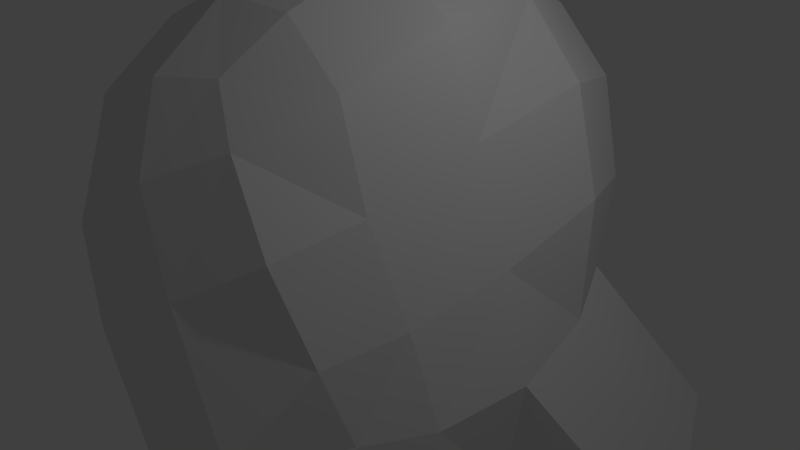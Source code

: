 # Source: dirkkelly.blend  (saved by Blender 2.69.0; exported with 4.5.12 LTS)
import bpy
from mathutils import Matrix  # noqa: F401  (used for matrix-valued properties, if any)

bpy.ops.wm.read_factory_settings(use_empty=True)
scene = bpy.context.scene
scene.name = 'Scene'

# ---- collections
col_collection_1 = bpy.data.collections.new('Collection 1'); scene.collection.children.link(col_collection_1)

# ---- world
world_world = bpy.data.worlds.new('World'); scene.world = world_world
world_world.color = (0.05088, 0.05088, 0.05088)
world_world.use_sun_shadow = False
world_world.sun_shadow_jitter_overblur = 0.0
world_world.cycles.sampling_method = 'MANUAL'
world_world.cycles.sample_map_resolution = 256

# ---- cameras
cam_camera = bpy.data.cameras.new('Camera')
cam_camera.clip_end = 100.0
cam_camera.lens = 35.0
cam_camera.sensor_width = 32.0
cam_camera.sensor_height = 18.0
cam_camera.ortho_scale = 7.314
cam_camera.dof.focus_distance = 0.0
cam_camera.dof.aperture_fstop = 128.0

# ---- lights
light_lamp = bpy.data.lights.new('Lamp', 'POINT')
light_lamp.transmission_factor = 0.0
light_lamp.cutoff_distance = 30.0
light_lamp.energy = 100.0
light_lamp.shadow_buffer_clip_start = 1.001
light_lamp.shadow_soft_size = 0.1
light_lamp.shadow_maximum_resolution = 0.006
light_lamp.use_absolute_resolution = True
light_lamp.cycles.use_multiple_importance_sampling = False

# ---- meshes
me_cube_001 = bpy.data.meshes.new('Cube.001')
me_cube_001.from_pydata([(-0.5931, 0.1076, 0.09587), (-0.638, 0.1269, 0.4454), (-0.638, 0.5702, 0.1594), (-0.5533, 0.07141, -0.2774), (-0.5533, -0.3295, 0.01458), (-0.5948, -0.2961, 0.3403), (-0.5948, 0.5507, 0.4775), (-0.5948, 0.4867, -0.2011), (-0.5158, -0.3102, -0.3091), (-2.301e-09, 1.124, 0.1594), (-2.301e-09, 1.066, 0.5012), (0.2731, 1.066, 0.1594), (-2.301e-09, 0.9863, -0.2314), (-0.2731, 1.066, 0.1594), (-0.2541, 1.012, 0.4775), (0.2541, 1.012, 0.4775), (0.2541, 0.941, -0.2023), (-0.2541, 0.941, -0.2023), (0.5931, 0.1076, 0.09587), (0.638, 0.1269, 0.4454), (0.5533, -0.3295, 0.01458), (0.5533, 0.07141, -0.2774), (0.638, 0.5702, 0.1594), (0.5948, 0.5507, 0.4775), (0.5948, -0.2961, 0.3403), (0.5158, -0.3102, -0.3091), (0.5948, 0.4867, -0.2011), (-2.301e-09, -0.8613, -0.01726), (-2.301e-09, -0.7973, 0.3423), (-0.2731, -0.7973, 0.0004405), (-2.301e-09, -0.8851, -0.492), (0.2731, -0.7973, 0.0004405), (0.2541, -0.7432, 0.3186), (-0.2541, -0.7432, 0.3186), (-0.2541, -0.8189, -0.4429), (0.2541, -0.8189, -0.4429), (-2.301e-09, -0.05311, -0.9154), (-0.2731, -0.01725, -0.9068), (0.2731, -0.01725, -0.9068), (-0.00707, -0.6813, -0.9694), (-0.2541, -0.4352, -0.9576), (0.2541, -0.4352, -0.9576), (-2.301e-09, 0.1076, 0.9521), (0.2731, 0.1269, 0.9023), (-2.301e-09, 0.5702, 0.9581), (-0.2731, 0.1269, 0.9023), (-2.301e-09, -0.3295, 0.8133), (0.2541, -0.2961, 0.7667), (0.2541, 0.5507, 0.9039), (-0.2541, 0.5507, 0.9039), (-0.2541, -0.2961, 0.7667), (-0.4664, -0.585, -0.2973), (-0.5008, -0.6256, 0.0005239), (-0.4664, -0.5824, 0.295), (-0.4664, -0.2593, 0.6137), (-0.5008, 0.1469, 0.7364), (-0.4664, 0.5406, 0.7432), (-0.4664, 0.8516, 0.4538), (-0.5008, 0.8947, 0.1594), (-0.4664, 0.789, -0.1732), (-0.4664, 0.3606, -0.54), (-0.5008, 0.01469, -0.6126), (-0.4664, -0.3047, -0.5986), (-0.2352, 0.8516, 0.7432), (-2.301e-09, 0.8947, 0.7863), (0.2352, 0.8516, 0.7432), (0.4664, 0.8516, 0.4538), (0.5008, 0.8947, 0.1594), (0.4664, 0.789, -0.1732), (0.2352, 0.6542, -0.5471), (-2.301e-09, 0.6813, -0.5997), (-0.2352, 0.6542, -0.5471), (0.4664, 0.5406, 0.7432), (0.5008, 0.1469, 0.7364), (0.4664, -0.2593, 0.6137), (0.4664, -0.5824, 0.295), (0.5008, -0.6256, 0.0005239), (0.4664, -0.585, -0.2973), (0.4664, -0.3047, -0.5986), (0.5008, 0.01469, -0.6126), (0.4664, 0.3606, -0.54), (0.2352, -0.5824, 0.5843), (-2.301e-09, -0.6256, 0.6275), (-0.2352, -0.5824, 0.5843), (-0.2352, -0.813, -0.9069), (-2.301e-09, -0.8405, -0.9359), (0.2352, -0.813, -0.9069), (-0.3965, -0.5239, -0.5343), (-0.3965, 0.6064, -0.4344), (0.3965, 0.6064, -0.4344), (0.3965, -0.5239, -0.5343), (-0.3965, -0.4943, 0.4978), (-0.3965, 0.7642, 0.6557), (0.3965, 0.7642, 0.6557), (0.3965, -0.4943, 0.4978), (-2.301e-09, -0.8405, -0.9359), (-2.301e-09, -0.8405, -0.9359), (-2.301e-09, 0.2014, -1.514), (-0.2731, 0.2372, -1.505), (-2.301e-09, 0.5976, -1.397), (0.2731, 0.2372, -1.505), (-0.2541, 0.5802, -1.34), (0.2541, 0.5802, -1.34), (-0.4664, 0.6151, -1.138), (-0.5008, 0.2691, -1.211), (0.2352, 0.9086, -1.145), (-2.301e-09, 0.9358, -1.198), (-0.2352, 0.9086, -1.145), (0.5008, 0.2691, -1.211), (0.4664, 0.6151, -1.138), (-0.3965, 0.8609, -1.033), (0.3965, 0.8609, -1.033)], [], [(0, 4, 5, 1), (1, 5, 54, 55), (4, 52, 53, 5), (5, 53, 91, 54), (0, 1, 6, 2), (2, 6, 57, 58), (1, 55, 56, 6), (6, 56, 92, 57), (0, 2, 7, 3), (3, 7, 60, 61), (2, 58, 59, 7), (7, 59, 88, 60), (0, 3, 8, 4), (4, 8, 51, 52), (3, 61, 62, 8), (8, 62, 87, 51), (9, 13, 14, 10), (10, 14, 63, 64), (13, 58, 57, 14), (14, 57, 92, 63), (9, 10, 15, 11), (11, 15, 66, 67), (10, 64, 65, 15), (15, 65, 93, 66), (9, 11, 16, 12), (12, 16, 69, 70), (11, 67, 68, 16), (16, 68, 89, 69), (9, 12, 17, 13), (13, 17, 59, 58), (12, 70, 71, 17), (17, 71, 88, 59), (18, 22, 23, 19), (19, 23, 72, 73), (22, 67, 66, 23), (23, 66, 93, 72), (18, 19, 24, 20), (20, 24, 75, 76), (19, 73, 74, 24), (24, 74, 94, 75), (18, 20, 25, 21), (21, 25, 78, 79), (20, 76, 77, 25), (25, 77, 90, 78), (18, 21, 26, 22), (22, 26, 68, 67), (21, 79, 80, 26), (26, 80, 89, 68), (27, 31, 32, 28), (28, 32, 81, 82), (31, 76, 75, 32), (32, 75, 94, 81), (27, 28, 33, 29), (29, 33, 53, 52), (28, 82, 83, 33), (33, 83, 91, 53), (27, 29, 34, 30), (30, 34, 84, 85), (29, 52, 51, 34), (34, 51, 87, 84), (27, 30, 35, 31), (31, 35, 77, 76), (30, 96, 86, 35), (35, 86, 90, 77), (36, 39, 40, 37), (37, 40, 62, 61), (39, 95, 84, 40), (40, 84, 87, 62), (60, 88, 110, 103), (61, 60, 103, 104), (69, 89, 111, 105), (70, 69, 105, 106), (71, 70, 106, 107), (88, 71, 107, 110), (80, 79, 108, 109), (89, 80, 109, 111), (36, 38, 41, 39), (39, 41, 86, 95), (38, 79, 78, 41), (41, 78, 90, 86), (42, 46, 47, 43), (43, 47, 74, 73), (46, 82, 81, 47), (47, 81, 94, 74), (42, 43, 48, 44), (44, 48, 65, 64), (43, 73, 72, 48), (48, 72, 93, 65), (42, 44, 49, 45), (45, 49, 56, 55), (44, 64, 63, 49), (49, 63, 92, 56), (42, 45, 50, 46), (46, 50, 83, 82), (45, 55, 54, 50), (50, 54, 91, 83), (97, 98, 101, 99), (99, 101, 107, 106), (98, 104, 103, 101), (101, 103, 110, 107), (97, 99, 102, 100), (100, 102, 109, 108), (99, 106, 105, 102), (102, 105, 111, 109), (79, 38, 100, 108), (38, 36, 97, 100), (37, 61, 104, 98), (36, 37, 98, 97)])
me_cube_001.use_remesh_preserve_volume = False
me_cube_001.use_remesh_preserve_attributes = False
me_cube_001.use_mirror_vertex_groups = False
me_cube_001.update()

# ---- objects
ob_cube = bpy.data.objects.new('Cube', me_cube_001)
ob_lamp = bpy.data.objects.new('Lamp', light_lamp)
ob_camera = bpy.data.objects.new('Camera', cam_camera)

# ---- transforms, parenting, visibility, modifiers, constraints
ob_cube.location = (-0.4188, 0.004948, 0.2387)
ob_cube.rotation_euler = (2.36e-08, -0.5537, -8.306e-08)
ob_cube.scale = (3.919, 3.919, 3.919)
ob_cube.lineart.crease_threshold = 0.0
ob_lamp.location = (4.076, 1.005, 5.904)
ob_lamp.rotation_euler = (0.6503, 0.05522, 1.866)
ob_lamp.lock_rotations_4d = False
ob_lamp.empty_display_type = 'ARROWS'
ob_lamp.color = (0.0, 0.0, 0.0, 0.0)
ob_lamp.lineart.crease_threshold = 0.0
ob_camera.location = (7.481, -6.508, 5.344)
ob_camera.rotation_euler = (1.109, 0.01082, 0.8149)
ob_camera.lock_rotations_4d = False
ob_camera.empty_display_type = 'ARROWS'
ob_camera.color = (0.0, 0.0, 0.0, 0.0)
ob_camera.display_type = 'WIRE'
ob_camera.lineart.crease_threshold = 0.0

# ---- collection membership
col_collection_1.objects.link(ob_cube)
col_collection_1.objects.link(ob_lamp)
col_collection_1.objects.link(ob_camera)

# ---- scene / render settings (as saved in the file)
scene.camera = ob_camera
scene.frame_start = 1; scene.frame_end = 250; scene.frame_set(1)
scene.render.engine = 'BLENDER_EEVEE_NEXT'
scene.render.image_settings.compression = 90
scene.render.resolution_percentage = 50
scene.render.dither_intensity = 0.0
scene.cycles.use_denoising = False
scene.cycles.samples = 10
scene.cycles.sampling_pattern = 'TABULATED_SOBOL'
scene.cycles.light_sampling_threshold = 0.0
scene.cycles.use_adaptive_sampling = False
scene.cycles.use_light_tree = False
scene.cycles.blur_glossy = 0.0
scene.cycles.volume_bounces = 1
scene.cycles.pixel_filter_type = 'GAUSSIAN'
scene.cycles.sample_clamp_indirect = 0.0
scene.view_settings.view_transform = 'Standard'
bpy.context.view_layer.update()
